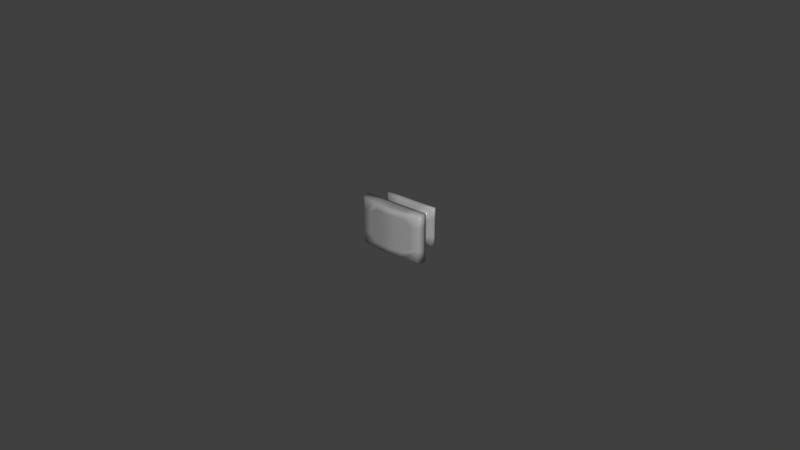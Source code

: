 # Source: 133.50.243.blend  (saved by Blender 2.78.0; exported with 4.5.12 LTS)
import bpy
from mathutils import Matrix  # noqa: F401  (used for matrix-valued properties, if any)

bpy.ops.wm.read_factory_settings(use_empty=True)
scene = bpy.context.scene
scene.name = 'Scene'

# ---- collections
col_collection_1 = bpy.data.collections.new('Collection 1'); scene.collection.children.link(col_collection_1)

# ---- materials (node trees are filled in below, after node groups)
mat_matte_chrome = bpy.data.materials.new('Matte Chrome')
mat_matte_chrome.alpha_threshold = 0.0
mat_matte_chrome.use_transparent_shadow = False
mat_matte_chrome.diffuse_color = (0.4575, 0.4575, 0.4575, 1.0)
mat_matte_chrome.roughness = 0.5
mat_matte_chrome.specular_intensity = 0.8
mat_matte_chrome.line_color = (0.0, 0.0, 0.0, 1.0)

# ---- material node trees
mat_matte_chrome.use_nodes = True; mat_matte_chrome.node_tree.nodes.clear()
_N = mat_matte_chrome.node_tree.nodes; _L = mat_matte_chrome.node_tree.links
n0 = _N.new('NodeFrame'); n0.name = 'Cycles'; n0.location = (-24, 485)
n0.label = 'Cycles'
n0.width = 762
n1 = _N.new('NodeFrame'); n1.name = 'Blender Internal'; n1.location = (2, 1137)
n1.label = 'Blender Internal'
n1.width = 560
n2 = _N.new('ShaderNodeOutputMaterial'); n2.name = 'Material Output'; n2.location = (612, -164)
n2.width = 120
n3 = _N.new('ShaderNodeMixShader'); n3.name = 'Mix Shader'; n3.location = (313, -196)
n3.width = 150
n4 = _N.new('ShaderNodeBsdfAnisotropic'); n4.name = 'Glossy BSDF'; n4.location = (30, -298)
n4.distribution = 'GGX'
n4.inputs[1].default_value = 0.1
n5 = _N.new('ShaderNodeBsdfDiffuse'); n5.name = 'Diffuse BSDF'; n5.location = (31, -162)
n5.inputs[0].default_value = (0.3931, 0.3931, 0.3931, 1.0)
n6 = _N.new('ShaderNodeLayerWeight'); n6.name = 'Layer Weight'; n6.location = (33, -30)
n6.width = 150
n7 = _N.new('NodeUndefined'); n7.name = 'Material'; n7.location = (30, -30)
n7.inputs[0].default_value = (0.4575, 0.4575, 0.4575, 1.0)
n7.inputs[1].default_value = (1.0, 1.0, 1.0, 1.0)
n7.inputs[2].default_value = 0.8
n7.inputs[3].default_value = (0.0, 0.0, 0.0)
n8 = _N.new('NodeUndefined'); n8.name = 'Output'; n8.location = (390, -52)
n2.parent = n0
n3.parent = n0
n4.parent = n0
n5.parent = n0
n6.parent = n0
n7.parent = n1
n8.parent = n1
_L.new(n5.outputs[0], n3.inputs[1])
_L.new(n3.outputs[0], n2.inputs[0])
_L.new(n4.outputs[0], n3.inputs[2])
_L.new(n6.outputs[1], n3.inputs[0])
_L.new(n7.outputs[0], n8.inputs[0])
_L.new(n7.outputs[1], n8.inputs[1])
n2.is_active_output = True

# ---- world
world_world = bpy.data.worlds.new('World'); scene.world = world_world
world_world.color = (0.05088, 0.05088, 0.05088)
world_world.use_sun_shadow = False
world_world.sun_shadow_jitter_overblur = 0.0
world_world.cycles.sampling_method = 'MANUAL'

# ---- meshes
me_cube = bpy.data.meshes.new('Cube')
me_cube.from_pydata([(0.5876, -0.00508, -0.5828), (0.4989, -0.1233, -0.4941), (-0.5465, -0.1233, -0.4941), (-0.6353, -0.00508, -0.5828), (0.5876, -0.00508, 0.6401), (0.4989, -0.1233, 0.5514), (-0.5465, -0.1233, 0.5514), (-0.6353, -0.00508, 0.6401), (0.5612, -0.0642, -0.5564), (-0.02381, -0.00508, -0.5828), (0.5876, -0.00508, 0.02862), (-0.02381, -0.1233, -0.4941), (0.4989, -0.1233, 0.02862), (-0.6089, -0.0642, -0.5564), (-0.5465, -0.1233, 0.02862), (-0.6353, -0.00508, 0.02862), (0.5612, -0.0642, 0.6137), (-0.02381, -0.00508, 0.6401), (-0.02381, -0.1233, 0.5514), (-0.6089, -0.0642, 0.6137), (-0.02381, -0.00508, 0.02862), (-0.6089, -0.0642, 0.02862), (0.343, -0.4436, -0.3382), (0.5612, -0.0642, 0.02862), (-0.02381, -0.0642, 0.6137), (-0.02381, -0.0642, -0.5564), (0.4212, -0.2613, -0.4164), (-0.4689, -0.2613, -0.4164), (0.4212, -0.2613, 0.4737), (-0.4689, -0.2613, 0.4737), (-0.02381, -0.2613, -0.4164), (0.4212, -0.2613, 0.02862), (-0.4689, -0.2613, 0.02862), (-0.02381, -0.2613, 0.4737), (0.7131, -0.5703, -0.7083), (-0.3906, -0.4436, -0.3382), (0.343, -0.4436, 0.3954), (-0.3906, -0.4436, 0.3954), (-0.02381, -0.4436, -0.3382), (0.343, -0.4436, 0.02862), (-0.3906, -0.4436, 0.02862), (-0.02381, -0.4436, 0.3954), (0.7131, -0.7136, -0.7083), (-0.7607, -0.5703, -0.7083), (0.7131, -0.5703, 0.7655), (-0.7607, -0.5703, 0.7655), (-0.02381, -0.5703, -0.7083), (0.7131, -0.5703, 0.02862), (-0.7607, -0.5703, 0.02862), (-0.02381, -0.5703, 0.7655), (-0.7607, -0.7136, -0.7083), (0.7131, -0.7136, 0.7655), (-0.7607, -0.7136, 0.7655), (-0.02381, -0.7136, -0.7083), (0.7131, -0.7136, 0.02862), (-0.7607, -0.7136, 0.02862), (-0.02381, -0.7136, 0.7655), (0.6584, -0.7976, -0.6536), (0.6584, -0.7976, -0.6536), (-0.706, -0.7976, -0.6536), (0.6584, -0.7976, 0.7108), (-0.706, -0.7976, 0.7108), (-0.02381, -0.8876, -0.6536), (0.6584, -0.7976, 0.02862), (-0.706, -0.7976, 0.02862), (-0.02381, -0.8876, 0.7108), (-0.02381, -0.8876, 0.02862), (-0.706, -0.7976, -0.6536), (0.6584, -0.7976, 0.7108), (-0.706, -0.7976, 0.7108), (0.5301, -0.09376, -0.5253), (-0.3295, -0.00508, -0.5828), (0.5876, -0.00508, 0.3343), (-0.2852, -0.1233, -0.4941), (0.4989, -0.1233, 0.29), (-0.6221, -0.03464, -0.5696), (-0.5465, -0.1233, 0.29), (-0.6353, -0.00508, 0.3343), (0.5301, -0.09376, 0.5825), (-0.3295, -0.00508, 0.6401), (-0.2852, -0.1233, 0.5514), (-0.6221, -0.03464, 0.6269), (0.5744, -0.03464, -0.5696), (0.2819, -0.00508, -0.5828), (0.5876, -0.00508, -0.2771), (0.2376, -0.1233, -0.4941), (0.4989, -0.1233, -0.2328), (-0.5777, -0.09376, -0.5253), (-0.5465, -0.1233, -0.2328), (-0.6353, -0.00508, -0.2771), (0.5744, -0.03464, 0.6269), (0.2819, -0.00508, 0.6401), (0.2376, -0.1233, 0.5514), (-0.5777, -0.09376, 0.5825), (-0.3295, -0.00508, 0.02862), (0.2819, -0.00508, 0.02862), (-0.02381, -0.00508, 0.3343), (-0.02381, -0.00508, -0.2771), (-0.6221, -0.03464, 0.02862), (-0.5777, -0.09376, 0.02862), (-0.6089, -0.0642, -0.2639), (-0.6089, -0.0642, 0.3211), (-0.02381, -0.1923, -0.4553), (0.4601, -0.1923, -0.4553), (-0.5077, -0.1923, 0.5125), (-0.5077, -0.1923, 0.02862), (0.5301, -0.09376, 0.02862), (0.5744, -0.03464, 0.02862), (0.5612, -0.0642, -0.2639), (0.5612, -0.0642, 0.3211), (-0.02381, -0.09376, 0.5825), (-0.02381, -0.03464, 0.6269), (0.2687, -0.0642, 0.6137), (-0.3163, -0.0642, 0.6137), (-0.3163, -0.0642, -0.5564), (0.2687, -0.0642, -0.5564), (-0.02381, -0.03464, -0.5696), (-0.02381, -0.09376, -0.5253), (-0.2463, -0.2613, -0.4164), (0.4212, -0.2613, 0.2511), (-0.4689, -0.2613, 0.2511), (-0.2463, -0.2613, 0.4737), (0.1987, -0.2613, -0.4164), (0.4212, -0.2613, -0.1939), (-0.4689, -0.2613, -0.1939), (0.1987, -0.2613, 0.4737), (-0.4298, -0.3524, 0.4346), (-0.4298, -0.3524, 0.02862), (-0.02381, -0.3524, -0.3773), (0.3821, -0.3524, -0.3773), (0.4601, -0.1923, 0.5125), (0.4601, -0.1923, 0.02862), (-0.02381, -0.1923, 0.5125), (-0.5077, -0.1923, -0.4553), (-0.2072, -0.4436, -0.3382), (0.343, -0.4436, 0.212), (-0.3906, -0.4436, 0.212), (-0.2072, -0.4436, 0.3954), (0.1596, -0.4436, -0.3382), (0.343, -0.4436, -0.1548), (-0.3906, -0.4436, -0.1548), (0.1596, -0.4436, 0.3954), (-0.02381, -0.5069, -0.5232), (0.5281, -0.5069, -0.5232), (-0.5757, -0.5069, 0.02862), (-0.5757, -0.5069, -0.5232), (-0.4298, -0.3524, -0.3773), (-0.02381, -0.3524, 0.4346), (0.3821, -0.3524, 0.4346), (0.3821, -0.3524, 0.02862), (-0.3923, -0.5703, -0.7083), (0.7131, -0.5703, 0.3971), (-0.7607, -0.5703, 0.3971), (-0.3923, -0.5703, 0.7655), (0.3446, -0.5703, -0.7083), (0.7131, -0.5703, -0.3398), (-0.7607, -0.5703, -0.3398), (0.3446, -0.5703, 0.7655), (-0.02381, -0.6419, 0.7655), (-0.7607, -0.6419, 0.7655), (0.7131, -0.6419, -0.7083), (0.7131, -0.6419, 0.02862), (-0.5757, -0.5069, 0.5805), (-0.02381, -0.5069, 0.5805), (0.5281, -0.5069, 0.5805), (0.5281, -0.5069, 0.02862), (-0.3923, -0.7136, -0.7083), (0.7131, -0.7136, 0.3971), (-0.7607, -0.7136, 0.3971), (-0.3923, -0.7136, 0.7655), (0.3446, -0.7136, -0.7083), (0.7131, -0.7136, -0.3398), (-0.7607, -0.7136, -0.3398), (0.3446, -0.7136, 0.7655), (0.6857, -0.7556, 0.7382), (-0.02381, -0.8055, 0.7382), (-0.7334, -0.7556, -0.6809), (-0.02381, -0.8055, -0.6809), (0.7131, -0.6419, 0.7655), (-0.7607, -0.6419, -0.7083), (-0.7607, -0.6419, 0.02862), (-0.02381, -0.6419, -0.7083), (-0.3649, -0.8475, -0.6536), (0.6584, -0.7976, 0.3697), (-0.706, -0.7976, 0.3697), (-0.3649, -0.8475, 0.7108), (0.3173, -0.8475, -0.6536), (0.6584, -0.7976, -0.3125), (-0.706, -0.7976, -0.3125), (0.3173, -0.8475, 0.7108), (-0.3649, -0.8475, 0.02862), (0.3173, -0.8475, 0.02862), (-0.02381, -0.8876, -0.3125), (-0.02381, -0.8876, 0.3697), (0.6857, -0.7556, 0.02862), (0.6857, -0.7556, -0.6809), (-0.7334, -0.7556, 0.7382), (-0.7334, -0.7556, 0.02862), (0.6584, -0.7976, -0.6536), (-0.706, -0.7976, -0.6536), (0.6584, -0.7976, 0.7108), (-0.706, -0.7976, 0.7108), (-0.7334, -0.7556, 0.3834), (0.331, -0.7806, -0.6809), (-0.7334, -0.7556, -0.3262), (0.6857, -0.7556, 0.3834), (0.3173, -0.8475, 0.3697), (0.3173, -0.8475, -0.3125), (-0.3649, -0.8475, -0.3125), (-0.3649, -0.8475, 0.3697), (0.3446, -0.6419, 0.7655), (-0.3923, -0.6419, -0.7083), (-0.7607, -0.6419, 0.3971), (0.3446, -0.6419, -0.7083), (-0.3786, -0.7806, -0.6809), (0.331, -0.7806, 0.7382), (0.6857, -0.7556, -0.3262), (-0.3786, -0.7806, 0.7382), (0.5281, -0.5069, 0.3045), (-0.2997, -0.5069, 0.5805), (0.5281, -0.5069, -0.2473), (0.2521, -0.5069, 0.5805), (0.7131, -0.6419, -0.3398), (-0.3923, -0.6419, 0.7655), (0.7131, -0.6419, 0.3971), (-0.7607, -0.6419, -0.3398), (-0.4298, -0.3524, -0.1744), (0.3821, -0.3524, 0.2316), (-0.2268, -0.3524, 0.4346), (0.3821, -0.3524, -0.1744), (-0.5757, -0.5069, -0.2473), (0.2521, -0.5069, -0.5232), (-0.5757, -0.5069, 0.3045), (-0.2997, -0.5069, -0.5232), (-0.2658, -0.1923, 0.5125), (-0.2658, -0.1923, -0.4553), (0.4601, -0.1923, -0.2133), (-0.5077, -0.1923, -0.2133), (0.1792, -0.3524, -0.3773), (-0.4298, -0.3524, 0.2316), (-0.2268, -0.3524, -0.3773), (0.1792, -0.3524, 0.4346), (0.2531, -0.09376, -0.5253), (0.2753, -0.03464, -0.5696), (-0.3229, -0.03464, -0.5696), (-0.3229, -0.03464, 0.6269), (0.2753, -0.03464, 0.6269), (0.2531, -0.09376, 0.5825), (0.5744, -0.03464, 0.3277), (0.5744, -0.03464, -0.2705), (0.5301, -0.09376, -0.2483), (-0.5077, -0.1923, 0.2706), (0.2181, -0.1923, -0.4553), (0.4601, -0.1923, 0.2706), (-0.5777, -0.09376, 0.3056), (-0.5777, -0.09376, -0.2483), (-0.6221, -0.03464, -0.2705), (0.2819, -0.00508, -0.2771), (0.2819, -0.00508, 0.3343), (-0.3295, -0.00508, 0.3343), (-0.3295, -0.00508, -0.2771), (-0.6221, -0.03464, 0.3277), (0.2181, -0.1923, 0.5125), (0.5301, -0.09376, 0.3056), (-0.3008, -0.09376, 0.5825), (-0.3008, -0.09376, -0.5253), (0.1467, -0.8725, -0.6536), (0.6584, -0.7976, -0.1419), (-0.706, -0.7976, -0.1419), (0.1467, -0.8725, 0.7108), (-0.5355, -0.8226, 0.02862), (0.1467, -0.8725, 0.02862), (-0.02381, -0.8876, -0.483), (-0.02381, -0.8876, 0.1992), (-0.1944, -0.8725, -0.6536), (0.6584, -0.7976, 0.1992), (-0.706, -0.7976, 0.1992), (-0.1944, -0.8725, 0.7108), (-0.1944, -0.8725, 0.02862), (0.4879, -0.8226, 0.02862), (-0.02381, -0.8876, -0.1419), (-0.02381, -0.8876, 0.5403), (0.1467, -0.8725, 0.3697), (0.4879, -0.8226, 0.3697), (0.3173, -0.8475, 0.1992), (0.3173, -0.8475, 0.5403), (0.1467, -0.8725, -0.3125), (0.4879, -0.8226, -0.3125), (0.3173, -0.8475, -0.483), (0.3173, -0.8475, -0.1419), (-0.5355, -0.8226, -0.3125), (-0.1944, -0.8725, -0.3125), (-0.3649, -0.8475, -0.483), (-0.3649, -0.8475, -0.1419), (-0.5355, -0.8226, 0.3697), (-0.1944, -0.8725, 0.3697), (-0.3649, -0.8475, 0.1992), (-0.3649, -0.8475, 0.5403), (-0.1944, -0.8725, 0.5403), (-0.1944, -0.8725, 0.1992), (-0.5355, -0.8226, 0.1992), (-0.1944, -0.8725, -0.1419), (-0.1944, -0.8725, -0.483), (0.4879, -0.8226, -0.1419), (0.1467, -0.8725, -0.483), (0.4879, -0.8226, 0.1992), (0.1467, -0.8725, 0.1992), (0.1467, -0.8725, 0.5403), (0.1467, -0.8725, -0.1419), (-0.5355, -0.8226, -0.1419)], [(198, 57), (199, 67), (200, 68), (201, 69), (58, 198), (59, 199), (60, 200), (61, 201)], [(265, 73, 2, 87), (264, 93, 6, 80), (263, 78, 5, 74), (262, 132, 33, 125), (261, 81, 7, 77), (260, 71, 3, 89), (259, 94, 15, 77), (258, 95, 20, 96), (257, 83, 9, 97), (256, 98, 15, 89), (255, 99, 21, 100), (254, 93, 19, 101), (253, 130, 28, 119), (252, 103, 26, 122), (251, 105, 32, 120), (250, 106, 12, 86), (249, 107, 23, 108), (248, 90, 16, 109), (247, 110, 18, 92), (246, 111, 24, 112), (245, 81, 19, 113), (244, 114, 13, 75), (243, 115, 25, 116), (242, 85, 11, 117), (241, 147, 41, 141), (240, 128, 38, 134), (239, 127, 40, 136), (238, 129, 22, 138), (237, 133, 27, 124), (236, 131, 31, 123), (235, 102, 30, 118), (234, 104, 29, 121), (233, 142, 46, 150), (232, 144, 48, 152), (231, 143, 34, 154), (230, 145, 43, 156), (229, 149, 39, 139), (228, 126, 37, 137), (227, 148, 36, 135), (226, 146, 35, 140), (225, 179, 50, 172), (224, 178, 51, 167), (223, 159, 52, 169), (222, 161, 54, 171), (221, 163, 49, 157), (220, 165, 47, 155), (219, 162, 45, 153), (218, 164, 44, 151), (217, 196, 61, 185), (216, 194, 63, 267, 187), (215, 175, 65, 269, 189), (214, 177, 62, 274, 182), (213, 160, 42, 170), (212, 180, 55, 168), (211, 181, 53, 166), (210, 158, 56, 173), (297, 185, 61, 184, 294), (309, 270, 64, 268), (308, 271, 66, 280), (307, 269, 65, 281), (205, 174, 60, 183), (204, 176, 59, 188), (203, 195, 58, 186), (202, 197, 64, 276, 184), (196, 202, 184, 61), (52, 168, 202, 196), (168, 55, 197, 202), (177, 203, 186, 266, 62), (53, 170, 203, 177), (170, 42, 195, 203), (197, 204, 188, 268, 64), (55, 172, 204, 197), (172, 50, 176, 204), (194, 205, 183, 275, 63), (54, 167, 205, 194), (167, 51, 174, 205), (306, 282, 193, 273), (305, 283, 206, 284), (283, 285, 206), (304, 286, 192, 272), (288, 287, 207), (303, 279, 191, 289), (292, 208, 290), (302, 291, 208, 292), (301, 278, 190, 293), (300, 294, 184, 276), (299, 295, 209, 296), (298, 277, 185, 297), (178, 210, 173, 51), (44, 157, 210, 178), (157, 49, 158, 210), (179, 211, 166, 50), (43, 150, 211, 179), (150, 46, 181, 211), (159, 212, 168, 52), (45, 152, 212, 159), (152, 48, 180, 212), (181, 213, 170, 53), (46, 154, 213, 181), (154, 34, 160, 213), (176, 214, 182, 59), (50, 166, 214, 176), (166, 53, 177, 214), (174, 215, 189, 60), (51, 173, 215, 174), (173, 56, 175, 215), (195, 216, 187, 58), (42, 171, 216, 195), (171, 54, 194, 216), (175, 217, 185, 277, 65), (56, 169, 217, 175), (169, 52, 196, 217), (165, 218, 151, 47), (39, 135, 218, 165), (135, 36, 164, 218), (163, 219, 153, 49), (41, 137, 219, 163), (137, 37, 162, 219), (143, 220, 155, 34), (22, 139, 220, 143), (139, 39, 165, 220), (164, 221, 157, 44), (36, 141, 221, 164), (141, 41, 163, 221), (160, 222, 171, 42), (34, 155, 222, 160), (155, 47, 161, 222), (158, 223, 169, 56), (49, 153, 223, 158), (153, 45, 159, 223), (161, 224, 167, 54), (47, 151, 224, 161), (151, 44, 178, 224), (180, 225, 172, 55), (48, 156, 225, 180), (156, 43, 179, 225), (127, 226, 140, 40), (32, 124, 226, 127), (124, 27, 146, 226), (149, 227, 135, 39), (31, 119, 227, 149), (119, 28, 148, 227), (147, 228, 137, 41), (33, 121, 228, 147), (121, 29, 126, 228), (129, 229, 139, 22), (26, 123, 229, 129), (123, 31, 149, 229), (144, 230, 156, 48), (40, 140, 230, 144), (140, 35, 145, 230), (142, 231, 154, 46), (38, 138, 231, 142), (138, 22, 143, 231), (162, 232, 152, 45), (37, 136, 232, 162), (136, 40, 144, 232), (145, 233, 150, 43), (35, 134, 233, 145), (134, 38, 142, 233), (132, 234, 121, 33), (18, 80, 234, 132), (80, 6, 104, 234), (133, 235, 118, 27), (2, 73, 235, 133), (73, 11, 102, 235), (103, 236, 123, 26), (1, 86, 236, 103), (86, 12, 131, 236), (105, 237, 124, 32), (14, 88, 237, 105), (88, 2, 133, 237), (128, 238, 138, 38), (30, 122, 238, 128), (122, 26, 129, 238), (126, 239, 136, 37), (29, 120, 239, 126), (120, 32, 127, 239), (146, 240, 134, 35), (27, 118, 240, 146), (118, 30, 128, 240), (148, 241, 141, 36), (28, 125, 241, 148), (125, 33, 147, 241), (115, 242, 117, 25), (8, 70, 242, 115), (70, 1, 85, 242), (83, 243, 116, 9), (0, 82, 243, 83), (82, 8, 115, 243), (71, 244, 75, 3), (9, 116, 244, 71), (116, 25, 114, 244), (111, 245, 113, 24), (17, 79, 245, 111), (79, 7, 81, 245), (90, 246, 112, 16), (4, 91, 246, 90), (91, 17, 111, 246), (78, 247, 92, 5), (16, 112, 247, 78), (112, 24, 110, 247), (107, 248, 109, 23), (10, 72, 248, 107), (72, 4, 90, 248), (82, 249, 108, 8), (0, 84, 249, 82), (84, 10, 107, 249), (70, 250, 86, 1), (8, 108, 250, 70), (108, 23, 106, 250), (104, 251, 120, 29), (6, 76, 251, 104), (76, 14, 105, 251), (102, 252, 122, 30), (11, 85, 252, 102), (85, 1, 103, 252), (131, 253, 119, 31), (12, 74, 253, 131), (74, 5, 130, 253), (99, 254, 101, 21), (14, 76, 254, 99), (76, 6, 93, 254), (87, 255, 100, 13), (2, 88, 255, 87), (88, 14, 99, 255), (75, 256, 89, 3), (13, 100, 256, 75), (100, 21, 98, 256), (95, 257, 97, 20), (10, 84, 257, 95), (84, 0, 83, 257), (91, 258, 96, 17), (4, 72, 258, 91), (72, 10, 95, 258), (79, 259, 77, 7), (17, 96, 259, 79), (96, 20, 94, 259), (94, 260, 89, 15), (20, 97, 260, 94), (97, 9, 71, 260), (98, 261, 77, 15), (21, 101, 261, 98), (101, 19, 81, 261), (130, 262, 125, 28), (5, 92, 262, 130), (92, 18, 132, 262), (106, 263, 74, 12), (23, 109, 263, 106), (109, 16, 78, 263), (110, 264, 80, 18), (24, 113, 264, 110), (113, 19, 93, 264), (114, 265, 87, 13), (25, 117, 265, 114), (117, 11, 73, 265), (295, 298, 297, 209), (193, 281, 298, 295), (281, 65, 277, 298), (278, 299, 296, 190), (66, 273, 299, 278), (273, 193, 295, 299), (270, 300, 276, 64), (190, 296, 300, 270), (296, 209, 294, 300), (291, 301, 293, 208), (192, 280, 301, 291), (280, 66, 278, 301), (274, 302, 292, 182), (62, 272, 302, 274), (272, 192, 291, 302), (182, 292, 290, 188, 59), (287, 303, 289, 207), (187, 267, 303, 287), (267, 63, 279, 303), (58, 187, 287, 288, 186), (266, 304, 272, 62), (186, 288, 304, 266), (288, 207, 286, 304), (183, 60, 189, 285, 283), (279, 305, 284, 191), (63, 275, 305, 279), (275, 183, 283, 305), (271, 306, 273, 66), (191, 284, 306, 271), (284, 206, 282, 306), (282, 307, 281, 193), (206, 285, 307, 282), (285, 189, 269, 307), (286, 308, 280, 192), (207, 289, 308, 286), (289, 191, 271, 308), (290, 309, 268, 188), (208, 293, 309, 290), (293, 190, 270, 309), (209, 297, 294)])
me_cube.polygons.foreach_set('use_smooth', [True] * 296)
_uv = me_cube.uv_layers.new(name='UVMap')
_uv.uv.foreach_set('vector', [0.6174, 0.3973, 0.6074, 0.4013, 0.6074, 0.3346, 0.6174, 0.3267, 0.4121, 0.3973, 0.4121, 0.3267, 0.4222, 0.3346, 0.4222, 0.4013, 0.8072, 0.2267, 0.8072, 0.2973, 0.7973, 0.2894, 0.7973, 0.2227, 0.4426, 0.5297, 0.4426, 0.468, 0.463, 0.468, 0.463, 0.5248, 0.7652, 0.3917, 0.7652, 0.3154, 0.7736, 0.312, 0.7736, 0.39, 0.6249, 0.234, 0.7048, 0.234, 0.7048, 0.312, 0.6249, 0.312, 0.4651, 0.234, 0.545, 0.234, 0.545, 0.312, 0.4651, 0.312, 0.4651, 0.078, 0.545, 0.078, 0.545, 0.156, 0.4651, 0.156, 0.6249, 0.078, 0.7048, 0.078, 0.7048, 0.156, 0.6249, 0.156, 0.7652, 0.5443, 0.7652, 0.468, 0.7736, 0.468, 0.7736, 0.546, 0.7468, 0.5387, 0.7468, 0.468, 0.7568, 0.468, 0.7568, 0.5426, 0.7468, 0.3973, 0.7468, 0.3267, 0.7568, 0.3187, 0.7568, 0.3934, 0.7769, 0.2177, 0.7769, 0.2795, 0.7565, 0.2695, 0.7565, 0.2128, 0.587, 0.5297, 0.587, 0.5914, 0.5665, 0.5815, 0.5665, 0.5248, 0.7164, 0.4063, 0.7164, 0.468, 0.6961, 0.468, 0.6961, 0.4112, 0.8072, 0.08534, 0.8072, 0.156, 0.7973, 0.156, 0.7973, 0.08932, 0.8256, 0.07968, 0.8256, 0.156, 0.8172, 0.156, 0.8172, 0.08137, 0.8256, 0.2323, 0.8256, 0.3086, 0.8172, 0.3053, 0.8172, 0.2306, 0.4121, 0.5387, 0.4121, 0.468, 0.4222, 0.468, 0.4222, 0.5347, 0.3936, 0.5443, 0.3936, 0.468, 0.4021, 0.468, 0.4021, 0.5426, 0.3936, 0.3917, 0.3936, 0.3154, 0.4021, 0.3187, 0.4021, 0.3934, 0.6359, 0.3917, 0.6275, 0.3934, 0.6275, 0.3187, 0.6359, 0.3154, 0.6359, 0.5443, 0.6275, 0.5426, 0.6275, 0.468, 0.6359, 0.468, 0.6174, 0.5387, 0.6074, 0.5347, 0.6074, 0.468, 0.6174, 0.468, 0.4889, 0.5198, 0.4889, 0.468, 0.5148, 0.468, 0.5148, 0.5148, 0.5407, 0.4162, 0.5407, 0.468, 0.5148, 0.468, 0.5148, 0.4212, 0.6702, 0.4162, 0.6702, 0.468, 0.6444, 0.468, 0.6444, 0.4212, 0.5407, 0.5198, 0.5407, 0.5716, 0.5148, 0.5616, 0.5148, 0.5148, 0.7164, 0.5297, 0.7164, 0.5914, 0.6961, 0.5815, 0.6961, 0.5248, 0.7769, 0.09427, 0.7769, 0.156, 0.7565, 0.156, 0.7565, 0.09923, 0.587, 0.4063, 0.587, 0.468, 0.5665, 0.468, 0.5665, 0.4112, 0.4426, 0.4063, 0.4426, 0.3445, 0.463, 0.3544, 0.463, 0.4112, 0.3368, 0.2584, 0.3368, 0.188, 0.3852, 0.188, 0.3852, 0.282, 0.1205, 0.3288, 0.1926, 0.3288, 0.1926, 0.376, 0.0963, 0.376, 0.3368, 0.1176, 0.3368, 0.04721, 0.3852, 0.0, 0.3852, 0.094, 0.2647, 0.3288, 0.3368, 0.3288, 0.3852, 0.376, 0.2889, 0.376, 0.7307, 0.1042, 0.7307, 0.156, 0.7048, 0.156, 0.7048, 0.1092, 0.4889, 0.4162, 0.4889, 0.3644, 0.5148, 0.3744, 0.5148, 0.4212, 0.7307, 0.2078, 0.7307, 0.2596, 0.7048, 0.2496, 0.7048, 0.2028, 0.6702, 0.5198, 0.6702, 0.5716, 0.6444, 0.5616, 0.6444, 0.5148, 0.4029, 0.718, 0.4029, 0.624, 0.4206, 0.624, 0.4206, 0.718, 0.9823, 0.594, 0.9823, 0.688, 0.9646, 0.688, 0.9646, 0.594, 0.9216, 0.594, 0.9216, 0.688, 0.904, 0.688, 0.904, 0.594, 0.9823, 0.406, 0.9823, 0.5, 0.9646, 0.5, 0.9646, 0.406, 0.04836, 0.1176, 0.04836, 0.188, 1.558e-08, 0.188, 0.0, 0.094, 0.2647, 0.04721, 0.1926, 0.04721, 0.1926, 7.603e-08, 0.2889, 3.041e-08, 0.04836, 0.2584, 0.04836, 0.3288, 6.231e-08, 0.376, 1.558e-08, 0.282, 0.1205, 0.04721, 0.04836, 0.04721, 0.0, 1.521e-07, 0.0963, 9.124e-08, 0.8851, 0.5905, 0.8913, 0.681, 0.8785, 0.6741, 0.8662, 0.587, 0.9519, 0.4095, 0.9519, 0.5, 0.9392, 0.5, 0.9392, 0.4565, 0.9392, 0.413, 0.8851, 0.4095, 0.879, 0.5, 0.8564, 0.5, 0.8601, 0.4565, 0.8662, 0.413, 0.8023, 0.4095, 0.7962, 0.5, 0.7736, 0.5, 0.7773, 0.4565, 0.7834, 0.413, 0.8388, 0.594, 0.8388, 0.688, 0.8212, 0.688, 0.8212, 0.594, 0.4029, 0.906, 0.4029, 0.812, 0.4206, 0.812, 0.4206, 0.906, 0.8388, 0.406, 0.8388, 0.5, 0.8212, 0.5, 0.8212, 0.406, 0.9216, 0.406, 0.9216, 0.5, 0.904, 0.5, 0.904, 0.406, 0.04458, 0.463, 3.116e-08, 0.463, 0.0, 0.376, 0.08915, 0.376, 0.08915, 0.4195, 0.2229, 0.4195, 0.1783, 0.4195, 0.1783, 0.376, 0.2229, 0.376, 0.2229, 0.5936, 0.1783, 0.5936, 0.1783, 0.5501, 0.2229, 0.5501, 0.04458, 0.5936, 3.116e-08, 0.5936, 1.558e-08, 0.5501, 0.04458, 0.5501, 0.9519, 0.5905, 0.9519, 0.681, 0.9392, 0.6741, 0.9392, 0.587, 0.4333, 0.7215, 0.4333, 0.631, 0.446, 0.6379, 0.446, 0.725, 0.8023, 0.5905, 0.8085, 0.681, 0.7957, 0.6741, 0.7834, 0.587, 0.4333, 0.9025, 0.4333, 0.812, 0.446, 0.812, 0.446, 0.8555, 0.446, 0.899, 0.4333, 0.993, 0.4333, 0.9025, 0.446, 0.899, 0.446, 0.986, 0.4206, 1.0, 0.4206, 0.906, 0.4333, 0.9025, 0.4333, 0.993, 0.4206, 0.906, 0.4206, 0.812, 0.4333, 0.812, 0.4333, 0.9025, 0.7962, 0.5, 0.8023, 0.5905, 0.7834, 0.587, 0.7773, 0.5435, 0.7736, 0.5, 0.8212, 0.5, 0.8212, 0.594, 0.8023, 0.5905, 0.7962, 0.5, 0.8212, 0.594, 0.8212, 0.688, 0.8085, 0.681, 0.8023, 0.5905, 0.4333, 0.812, 0.4333, 0.7215, 0.446, 0.725, 0.446, 0.7685, 0.446, 0.812, 0.4206, 0.812, 0.4206, 0.718, 0.4333, 0.7215, 0.4333, 0.812, 0.4206, 0.718, 0.4206, 0.624, 0.4333, 0.631, 0.4333, 0.7215, 0.9519, 0.5, 0.9519, 0.5905, 0.9392, 0.587, 0.9392, 0.5435, 0.9392, 0.5, 0.9646, 0.5, 0.9646, 0.594, 0.9519, 0.5905, 0.9519, 0.5, 0.9646, 0.594, 0.9646, 0.688, 0.9519, 0.681, 0.9519, 0.5905, 0.1337, 0.5936, 0.08915, 0.5936, 0.08915, 0.5501, 0.1337, 0.5501, 0.1337, 0.6806, 0.08915, 0.6806, 0.08915, 0.6371, 0.1337, 0.6371, 0.08915, 0.6806, 0.04458, 0.6371, 0.08915, 0.6371, 0.312, 0.5936, 0.2675, 0.5936, 0.2675, 0.5501, 0.312, 0.5501, 0.312, 0.6371, 0.2675, 0.6806, 0.2675, 0.6371, 0.2229, 0.6806, 0.1783, 0.6806, 0.1783, 0.6371, 0.2229, 0.6371, 0.312, 0.463, 0.2675, 0.463, 0.2675, 0.4195, 0.312, 0.5065, 0.2675, 0.5065, 0.2675, 0.463, 0.312, 0.463, 0.2229, 0.5065, 0.1783, 0.5065, 0.1783, 0.463, 0.2229, 0.463, 0.1337, 0.4195, 0.08915, 0.4195, 0.08915, 0.376, 0.1337, 0.376, 0.1337, 0.5065, 0.08915, 0.5065, 0.08915, 0.463, 0.1337, 0.463, 0.04458, 0.5065, 3.116e-08, 0.5065, 3.116e-08, 0.463, 0.04458, 0.463, 0.9216, 0.312, 0.9216, 0.406, 0.904, 0.406, 0.904, 0.312, 0.9392, 0.312, 0.9392, 0.406, 0.9216, 0.406, 0.9216, 0.312, 0.9392, 0.406, 0.9392, 0.5, 0.9216, 0.5, 0.9216, 0.406, 0.8388, 0.312, 0.8388, 0.406, 0.8212, 0.406, 0.8212, 0.312, 0.8564, 0.312, 0.8564, 0.406, 0.8388, 0.406, 0.8388, 0.312, 0.8564, 0.406, 0.8564, 0.5, 0.8388, 0.5, 0.8388, 0.406, 0.4029, 1.0, 0.4029, 0.906, 0.4206, 0.906, 0.4206, 1.0, 0.3852, 1.0, 0.3852, 0.906, 0.4029, 0.906, 0.4029, 1.0, 0.3852, 0.906, 0.3852, 0.812, 0.4029, 0.812, 0.4029, 0.906, 0.8388, 0.5, 0.8388, 0.594, 0.8212, 0.594, 0.8212, 0.5, 0.8564, 0.5, 0.8564, 0.594, 0.8388, 0.594, 0.8388, 0.5, 0.8564, 0.594, 0.8564, 0.688, 0.8388, 0.688, 0.8388, 0.594, 0.8085, 0.319, 0.8023, 0.4095, 0.7834, 0.413, 0.7957, 0.3259, 0.8212, 0.312, 0.8212, 0.406, 0.8023, 0.4095, 0.8085, 0.319, 0.8212, 0.406, 0.8212, 0.5, 0.7962, 0.5, 0.8023, 0.4095, 0.8913, 0.319, 0.8851, 0.4095, 0.8662, 0.413, 0.8785, 0.3259, 0.904, 0.312, 0.904, 0.406, 0.8851, 0.4095, 0.8913, 0.319, 0.904, 0.406, 0.904, 0.5, 0.879, 0.5, 0.8851, 0.4095, 0.9519, 0.319, 0.9519, 0.4095, 0.9392, 0.413, 0.9392, 0.3259, 0.9646, 0.312, 0.9646, 0.406, 0.9519, 0.4095, 0.9519, 0.319, 0.9646, 0.406, 0.9646, 0.5, 0.9519, 0.5, 0.9519, 0.4095, 0.879, 0.5, 0.8851, 0.5905, 0.8662, 0.587, 0.8601, 0.5435, 0.8564, 0.5, 0.904, 0.5, 0.904, 0.594, 0.8851, 0.5905, 0.879, 0.5, 0.904, 0.594, 0.904, 0.688, 0.8913, 0.681, 0.8851, 0.5905, 0.1926, 0.04721, 0.1205, 0.04721, 0.0963, 9.124e-08, 0.1926, 7.603e-08, 0.1926, 0.09442, 0.1447, 0.09442, 0.1205, 0.04721, 0.1926, 0.04721, 0.1447, 0.09442, 0.09672, 0.09442, 0.04836, 0.04721, 0.1205, 0.04721, 0.04836, 0.188, 0.04836, 0.2584, 1.558e-08, 0.282, 1.558e-08, 0.188, 0.09672, 0.188, 0.09672, 0.2348, 0.04836, 0.2584, 0.04836, 0.188, 0.09672, 0.2348, 0.09672, 0.2816, 0.04836, 0.3288, 0.04836, 0.2584, 0.3368, 0.04721, 0.2647, 0.04721, 0.2889, 3.041e-08, 0.3852, 0.0, 0.2885, 0.09442, 0.2405, 0.09442, 0.2647, 0.04721, 0.3368, 0.04721, 0.2405, 0.09442, 0.1926, 0.09442, 0.1926, 0.04721, 0.2647, 0.04721, 0.04836, 0.04721, 0.04836, 0.1176, 0.0, 0.094, 0.0, 1.521e-07, 0.09672, 0.09442, 0.09672, 0.1412, 0.04836, 0.1176, 0.04836, 0.04721, 0.09672, 0.1412, 0.09672, 0.188, 0.04836, 0.188, 0.04836, 0.1176, 0.9823, 0.312, 0.9823, 0.406, 0.9646, 0.406, 0.9646, 0.312, 1.0, 0.312, 1.0, 0.406, 0.9823, 0.406, 0.9823, 0.312, 1.0, 0.406, 1.0, 0.5, 0.9823, 0.5, 0.9823, 0.406, 0.9216, 0.5, 0.9216, 0.594, 0.904, 0.594, 0.904, 0.5, 0.9392, 0.5, 0.9392, 0.594, 0.9216, 0.594, 0.9216, 0.5, 0.9392, 0.594, 0.9392, 0.688, 0.9216, 0.688, 0.9216, 0.594, 0.9823, 0.5, 0.9823, 0.594, 0.9646, 0.594, 0.9646, 0.5, 1.0, 0.5, 1.0, 0.594, 0.9823, 0.594, 0.9823, 0.5, 1.0, 0.594, 1.0, 0.688, 0.9823, 0.688, 0.9823, 0.594, 0.4029, 0.812, 0.4029, 0.718, 0.4206, 0.718, 0.4206, 0.812, 0.3852, 0.812, 0.3852, 0.718, 0.4029, 0.718, 0.4029, 0.812, 0.3852, 0.718, 0.3852, 0.624, 0.4029, 0.624, 0.4029, 0.718, 0.6702, 0.468, 0.6702, 0.5198, 0.6444, 0.5148, 0.6444, 0.468, 0.6961, 0.468, 0.6961, 0.5248, 0.6702, 0.5198, 0.6702, 0.468, 0.6961, 0.5248, 0.6961, 0.5815, 0.6702, 0.5716, 0.6702, 0.5198, 0.7307, 0.156, 0.7307, 0.2078, 0.7048, 0.2028, 0.7048, 0.156, 0.7565, 0.156, 0.7565, 0.2128, 0.7307, 0.2078, 0.7307, 0.156, 0.7565, 0.2128, 0.7565, 0.2695, 0.7307, 0.2596, 0.7307, 0.2078, 0.4889, 0.468, 0.4889, 0.4162, 0.5148, 0.4212, 0.5148, 0.468, 0.463, 0.468, 0.463, 0.4112, 0.4889, 0.4162, 0.4889, 0.468, 0.463, 0.4112, 0.463, 0.3544, 0.4889, 0.3644, 0.4889, 0.4162, 0.7307, 0.05243, 0.7307, 0.1042, 0.7048, 0.1092, 0.7048, 0.06241, 0.7565, 0.04245, 0.7565, 0.09923, 0.7307, 0.1042, 0.7307, 0.05243, 0.7565, 0.09923, 0.7565, 0.156, 0.7307, 0.156, 0.7307, 0.1042, 0.1926, 0.3288, 0.2647, 0.3288, 0.2889, 0.376, 0.1926, 0.376, 0.1926, 0.2816, 0.2405, 0.2816, 0.2647, 0.3288, 0.1926, 0.3288, 0.2405, 0.2816, 0.2885, 0.2816, 0.3368, 0.3288, 0.2647, 0.3288, 0.3368, 0.188, 0.3368, 0.1176, 0.3852, 0.094, 0.3852, 0.188, 0.2885, 0.188, 0.2885, 0.1412, 0.3368, 0.1176, 0.3368, 0.188, 0.2885, 0.1412, 0.2885, 0.09442, 0.3368, 0.04721, 0.3368, 0.1176, 0.04836, 0.3288, 0.1205, 0.3288, 0.0963, 0.376, 6.231e-08, 0.376, 0.09672, 0.2816, 0.1447, 0.2816, 0.1205, 0.3288, 0.04836, 0.3288, 0.1447, 0.2816, 0.1926, 0.2816, 0.1926, 0.3288, 0.1205, 0.3288, 0.3368, 0.3288, 0.3368, 0.2584, 0.3852, 0.282, 0.3852, 0.376, 0.2885, 0.2816, 0.2885, 0.2348, 0.3368, 0.2584, 0.3368, 0.3288, 0.2885, 0.2348, 0.2885, 0.188, 0.3368, 0.188, 0.3368, 0.2584, 0.4426, 0.468, 0.4426, 0.4063, 0.463, 0.4112, 0.463, 0.468, 0.4222, 0.468, 0.4222, 0.4013, 0.4426, 0.4063, 0.4426, 0.468, 0.4222, 0.4013, 0.4222, 0.3346, 0.4426, 0.3445, 0.4426, 0.4063, 0.587, 0.3445, 0.587, 0.4063, 0.5665, 0.4112, 0.5665, 0.3544, 0.6074, 0.3346, 0.6074, 0.4013, 0.587, 0.4063, 0.587, 0.3445, 0.6074, 0.4013, 0.6074, 0.468, 0.587, 0.468, 0.587, 0.4063, 0.7769, 0.03254, 0.7769, 0.09427, 0.7565, 0.09923, 0.7565, 0.04245, 0.7973, 0.02263, 0.7973, 0.08932, 0.7769, 0.09427, 0.7769, 0.03254, 0.7973, 0.08932, 0.7973, 0.156, 0.7769, 0.156, 0.7769, 0.09427, 0.7164, 0.468, 0.7164, 0.5297, 0.6961, 0.5248, 0.6961, 0.468, 0.7368, 0.468, 0.7368, 0.5347, 0.7164, 0.5297, 0.7164, 0.468, 0.7368, 0.5347, 0.7368, 0.6014, 0.7164, 0.5914, 0.7164, 0.5297, 0.5407, 0.468, 0.5407, 0.5198, 0.5148, 0.5148, 0.5148, 0.468, 0.5665, 0.468, 0.5665, 0.5248, 0.5407, 0.5198, 0.5407, 0.468, 0.5665, 0.5248, 0.5665, 0.5815, 0.5407, 0.5716, 0.5407, 0.5198, 0.6702, 0.3644, 0.6702, 0.4162, 0.6444, 0.4212, 0.6444, 0.3744, 0.6961, 0.3544, 0.6961, 0.4112, 0.6702, 0.4162, 0.6702, 0.3644, 0.6961, 0.4112, 0.6961, 0.468, 0.6702, 0.468, 0.6702, 0.4162, 0.5407, 0.3644, 0.5407, 0.4162, 0.5148, 0.4212, 0.5148, 0.3744, 0.5665, 0.3544, 0.5665, 0.4112, 0.5407, 0.4162, 0.5407, 0.3644, 0.5665, 0.4112, 0.5665, 0.468, 0.5407, 0.468, 0.5407, 0.4162, 0.4889, 0.5716, 0.4889, 0.5198, 0.5148, 0.5148, 0.5148, 0.5616, 0.463, 0.5815, 0.463, 0.5248, 0.4889, 0.5198, 0.4889, 0.5716, 0.463, 0.5248, 0.463, 0.468, 0.4889, 0.468, 0.4889, 0.5198, 0.6275, 0.5426, 0.6174, 0.5387, 0.6174, 0.468, 0.6275, 0.468, 0.6275, 0.6173, 0.6174, 0.6093, 0.6174, 0.5387, 0.6275, 0.5426, 0.6174, 0.6093, 0.6074, 0.6014, 0.6074, 0.5347, 0.6174, 0.5387, 0.6444, 0.546, 0.6359, 0.5443, 0.6359, 0.468, 0.6444, 0.468, 0.6444, 0.624, 0.6359, 0.6206, 0.6359, 0.5443, 0.6444, 0.546, 0.6359, 0.6206, 0.6275, 0.6173, 0.6275, 0.5426, 0.6359, 0.5443, 0.6444, 0.39, 0.6359, 0.3917, 0.6359, 0.3154, 0.6444, 0.312, 0.6444, 0.468, 0.6359, 0.468, 0.6359, 0.3917, 0.6444, 0.39, 0.6359, 0.468, 0.6275, 0.468, 0.6275, 0.3934, 0.6359, 0.3917, 0.3936, 0.468, 0.3936, 0.3917, 0.4021, 0.3934, 0.4021, 0.468, 0.3852, 0.468, 0.3852, 0.39, 0.3936, 0.3917, 0.3936, 0.468, 0.3852, 0.39, 0.3852, 0.312, 0.3936, 0.3154, 0.3936, 0.3917, 0.3936, 0.6206, 0.3936, 0.5443, 0.4021, 0.5426, 0.4021, 0.6173, 0.3852, 0.624, 0.3852, 0.546, 0.3936, 0.5443, 0.3936, 0.6206, 0.3852, 0.546, 0.3852, 0.468, 0.3936, 0.468, 0.3936, 0.5443, 0.4121, 0.6093, 0.4121, 0.5387, 0.4222, 0.5347, 0.4222, 0.6014, 0.4021, 0.6173, 0.4021, 0.5426, 0.4121, 0.5387, 0.4121, 0.6093, 0.4021, 0.5426, 0.4021, 0.468, 0.4121, 0.468, 0.4121, 0.5387, 0.8256, 0.156, 0.8256, 0.2323, 0.8172, 0.2306, 0.8172, 0.156, 0.8341, 0.156, 0.8341, 0.234, 0.8256, 0.2323, 0.8256, 0.156, 0.8341, 0.234, 0.8341, 0.312, 0.8256, 0.3086, 0.8256, 0.2323, 0.8256, 0.003367, 0.8256, 0.07968, 0.8172, 0.08137, 0.8172, 0.006735, 0.8341, 0.0, 0.8341, 0.078, 0.8256, 0.07968, 0.8256, 0.003367, 0.8341, 0.078, 0.8341, 0.156, 0.8256, 0.156, 0.8256, 0.07968, 0.8072, 0.01468, 0.8072, 0.08534, 0.7973, 0.08932, 0.7973, 0.02263, 0.8172, 0.006735, 0.8172, 0.08137, 0.8072, 0.08534, 0.8072, 0.01468, 0.8172, 0.08137, 0.8172, 0.156, 0.8072, 0.156, 0.8072, 0.08534, 0.7164, 0.3445, 0.7164, 0.4063, 0.6961, 0.4112, 0.6961, 0.3544, 0.7368, 0.3346, 0.7368, 0.4013, 0.7164, 0.4063, 0.7164, 0.3445, 0.7368, 0.4013, 0.7368, 0.468, 0.7164, 0.468, 0.7164, 0.4063, 0.587, 0.468, 0.587, 0.5297, 0.5665, 0.5248, 0.5665, 0.468, 0.6074, 0.468, 0.6074, 0.5347, 0.587, 0.5297, 0.587, 0.468, 0.6074, 0.5347, 0.6074, 0.6014, 0.587, 0.5914, 0.587, 0.5297, 0.7769, 0.156, 0.7769, 0.2177, 0.7565, 0.2128, 0.7565, 0.156, 0.7973, 0.156, 0.7973, 0.2227, 0.7769, 0.2177, 0.7769, 0.156, 0.7973, 0.2227, 0.7973, 0.2894, 0.7769, 0.2795, 0.7769, 0.2177, 0.7468, 0.468, 0.7468, 0.3973, 0.7568, 0.3934, 0.7568, 0.468, 0.7368, 0.468, 0.7368, 0.4013, 0.7468, 0.3973, 0.7468, 0.468, 0.7368, 0.4013, 0.7368, 0.3346, 0.7468, 0.3267, 0.7468, 0.3973, 0.7468, 0.6093, 0.7468, 0.5387, 0.7568, 0.5426, 0.7568, 0.6173, 0.7368, 0.6014, 0.7368, 0.5347, 0.7468, 0.5387, 0.7468, 0.6093, 0.7368, 0.5347, 0.7368, 0.468, 0.7468, 0.468, 0.7468, 0.5387, 0.7652, 0.6206, 0.7652, 0.5443, 0.7736, 0.546, 0.7736, 0.624, 0.7568, 0.6173, 0.7568, 0.5426, 0.7652, 0.5443, 0.7652, 0.6206, 0.7568, 0.5426, 0.7568, 0.468, 0.7652, 0.468, 0.7652, 0.5443, 0.545, 0.078, 0.6249, 0.078, 0.6249, 0.156, 0.545, 0.156, 0.545, 3.041e-08, 0.6249, 4.562e-08, 0.6249, 0.078, 0.545, 0.078, 0.6249, 4.562e-08, 0.7048, 4.562e-08, 0.7048, 0.078, 0.6249, 0.078, 0.3852, 0.078, 0.4651, 0.078, 0.4651, 0.156, 0.3852, 0.156, 0.3852, 1.521e-08, 0.4651, 0.0, 0.4651, 0.078, 0.3852, 0.078, 0.4651, 0.0, 0.545, 3.041e-08, 0.545, 0.078, 0.4651, 0.078, 0.3852, 0.234, 0.4651, 0.234, 0.4651, 0.312, 0.3852, 0.312, 0.3852, 0.156, 0.4651, 0.156, 0.4651, 0.234, 0.3852, 0.234, 0.4651, 0.156, 0.545, 0.156, 0.545, 0.234, 0.4651, 0.234, 0.545, 0.234, 0.6249, 0.234, 0.6249, 0.312, 0.545, 0.312, 0.545, 0.156, 0.6249, 0.156, 0.6249, 0.234, 0.545, 0.234, 0.6249, 0.156, 0.7048, 0.156, 0.7048, 0.234, 0.6249, 0.234, 0.7652, 0.468, 0.7652, 0.3917, 0.7736, 0.39, 0.7736, 0.468, 0.7568, 0.468, 0.7568, 0.3934, 0.7652, 0.3917, 0.7652, 0.468, 0.7568, 0.3934, 0.7568, 0.3187, 0.7652, 0.3154, 0.7652, 0.3917, 0.4426, 0.5914, 0.4426, 0.5297, 0.463, 0.5248, 0.463, 0.5815, 0.4222, 0.6014, 0.4222, 0.5347, 0.4426, 0.5297, 0.4426, 0.5914, 0.4222, 0.5347, 0.4222, 0.468, 0.4426, 0.468, 0.4426, 0.5297, 0.8072, 0.156, 0.8072, 0.2267, 0.7973, 0.2227, 0.7973, 0.156, 0.8172, 0.156, 0.8172, 0.2306, 0.8072, 0.2267, 0.8072, 0.156, 0.8172, 0.2306, 0.8172, 0.3053, 0.8072, 0.2973, 0.8072, 0.2267, 0.4121, 0.468, 0.4121, 0.3973, 0.4222, 0.4013, 0.4222, 0.468, 0.4021, 0.468, 0.4021, 0.3934, 0.4121, 0.3973, 0.4121, 0.468, 0.4021, 0.3934, 0.4021, 0.3187, 0.4121, 0.3267, 0.4121, 0.3973, 0.6275, 0.3934, 0.6174, 0.3973, 0.6174, 0.3267, 0.6275, 0.3187, 0.6275, 0.468, 0.6174, 0.468, 0.6174, 0.3973, 0.6275, 0.3934, 0.6174, 0.468, 0.6074, 0.468, 0.6074, 0.4013, 0.6174, 0.3973, 0.08915, 0.5065, 0.04458, 0.5065, 0.04458, 0.463, 0.08915, 0.463, 0.08915, 0.5501, 0.04458, 0.5501, 0.04458, 0.5065, 0.08915, 0.5065, 0.04458, 0.5501, 1.558e-08, 0.5501, 3.116e-08, 0.5065, 0.04458, 0.5065, 0.1783, 0.5065, 0.1337, 0.5065, 0.1337, 0.463, 0.1783, 0.463, 0.1783, 0.5501, 0.1337, 0.5501, 0.1337, 0.5065, 0.1783, 0.5065, 0.1337, 0.5501, 0.08915, 0.5501, 0.08915, 0.5065, 0.1337, 0.5065, 0.1783, 0.4195, 0.1337, 0.4195, 0.1337, 0.376, 0.1783, 0.376, 0.1783, 0.463, 0.1337, 0.463, 0.1337, 0.4195, 0.1783, 0.4195, 0.1337, 0.463, 0.08915, 0.463, 0.08915, 0.4195, 0.1337, 0.4195, 0.2675, 0.5065, 0.2229, 0.5065, 0.2229, 0.463, 0.2675, 0.463, 0.2675, 0.5501, 0.2229, 0.5501, 0.2229, 0.5065, 0.2675, 0.5065, 0.2229, 0.5501, 0.1783, 0.5501, 0.1783, 0.5065, 0.2229, 0.5065, 0.3566, 0.5065, 0.312, 0.5065, 0.312, 0.463, 0.3566, 0.463, 0.3566, 0.5501, 0.312, 0.5501, 0.312, 0.5065, 0.3566, 0.5065, 0.312, 0.5501, 0.2675, 0.5501, 0.2675, 0.5065, 0.312, 0.5065, 0.3566, 0.463, 0.312, 0.463, 0.2675, 0.4195, 0.2675, 0.376, 0.3566, 0.376, 0.2675, 0.6806, 0.2229, 0.6806, 0.2229, 0.6371, 0.2675, 0.6371, 0.2675, 0.7241, 0.2229, 0.7241, 0.2229, 0.6806, 0.2675, 0.6806, 0.2229, 0.7241, 0.1783, 0.7241, 0.1783, 0.6806, 0.2229, 0.6806, 0.3566, 0.7241, 0.2675, 0.7241, 0.2675, 0.6806, 0.312, 0.6371, 0.3566, 0.6371, 0.3566, 0.5936, 0.312, 0.5936, 0.312, 0.5501, 0.3566, 0.5501, 0.3566, 0.6371, 0.312, 0.6371, 0.312, 0.5936, 0.3566, 0.5936, 0.312, 0.6371, 0.2675, 0.6371, 0.2675, 0.5936, 0.312, 0.5936, 0.08915, 0.7241, 6.231e-08, 0.7241, 3.116e-08, 0.6371, 0.04458, 0.6371, 0.08915, 0.6806, 0.1783, 0.6806, 0.1337, 0.6806, 0.1337, 0.6371, 0.1783, 0.6371, 0.1783, 0.7241, 0.1337, 0.7241, 0.1337, 0.6806, 0.1783, 0.6806, 0.1337, 0.7241, 0.08915, 0.7241, 0.08915, 0.6806, 0.1337, 0.6806, 0.1783, 0.5936, 0.1337, 0.5936, 0.1337, 0.5501, 0.1783, 0.5501, 0.1783, 0.6371, 0.1337, 0.6371, 0.1337, 0.5936, 0.1783, 0.5936, 0.1337, 0.6371, 0.08915, 0.6371, 0.08915, 0.5936, 0.1337, 0.5936, 0.08915, 0.5936, 0.04458, 0.5936, 0.04458, 0.5501, 0.08915, 0.5501, 0.08915, 0.6371, 0.04458, 0.6371, 0.04458, 0.5936, 0.08915, 0.5936, 0.04458, 0.6371, 3.116e-08, 0.6371, 3.116e-08, 0.5936, 0.04458, 0.5936, 0.2675, 0.5936, 0.2229, 0.5936, 0.2229, 0.5501, 0.2675, 0.5501, 0.2675, 0.6371, 0.2229, 0.6371, 0.2229, 0.5936, 0.2675, 0.5936, 0.2229, 0.6371, 0.1783, 0.6371, 0.1783, 0.5936, 0.2229, 0.5936, 0.2675, 0.4195, 0.2229, 0.4195, 0.2229, 0.376, 0.2675, 0.376, 0.2675, 0.463, 0.2229, 0.463, 0.2229, 0.4195, 0.2675, 0.4195, 0.2229, 0.463, 0.1783, 0.463, 0.1783, 0.4195, 0.2229, 0.4195, 0.08915, 0.463, 0.04458, 0.463, 0.08915, 0.4195])
me_cube.materials.append(mat_matte_chrome)
me_cube.use_remesh_preserve_volume = False
me_cube.use_remesh_preserve_attributes = False
me_cube.use_mirror_vertex_groups = False
me_cube.update()

# ---- objects
ob_cube = bpy.data.objects.new('Cube', me_cube)

# ---- transforms, parenting, visibility, modifiers, constraints
ob_cube.location = (0.0, 0.0, 0.0)
ob_cube.scale = (0.01462, 0.01215, 0.0105)
ob_cube.lock_rotations_4d = False
ob_cube.empty_display_type = 'ARROWS'
ob_cube.lineart.crease_threshold = 0.0

# ---- collection membership
col_collection_1.objects.link(ob_cube)

# ---- scene / render settings (as saved in the file)
scene.frame_start = 1; scene.frame_end = 250; scene.frame_set(1)
scene.render.engine = 'BLENDER_EEVEE_NEXT'
scene.render.resolution_percentage = 50
scene.render.dither_intensity = 0.0
scene.cycles.use_denoising = False
scene.cycles.samples = 128
scene.cycles.sampling_pattern = 'TABULATED_SOBOL'
scene.cycles.light_sampling_threshold = 0.0
scene.cycles.use_adaptive_sampling = False
scene.cycles.use_light_tree = False
scene.cycles.blur_glossy = 0.0
scene.cycles.sample_clamp_indirect = 0.0
scene.view_settings.view_transform = 'Standard'
scene.unit_settings.scale_length = 0.01
bpy.context.view_layer.update()

# ---- added for rendering (the .blend has no active camera and no usable light): camera, sun
cam_auto = bpy.data.cameras.new('AutoCamera')
cam_auto.lens = 50.0
cam_auto.sensor_width = 36.0
cam_auto.clip_end = 1000.0
ob_auto_camera = bpy.data.objects.new('AutoCamera', cam_auto)
scene.collection.objects.link(ob_auto_camera)
ob_auto_camera.location = (0.184697, -0.227476, 0.148336)
ob_auto_camera.rotation_euler = (1.09748, -7.21219e-08, 0.694738)
scene.camera = ob_auto_camera
light_auto_sun = bpy.data.lights.new('AutoSun', 'SUN')
light_auto_sun.energy = 3.0
light_auto_sun.angle = 0.0523599
ob_auto_sun = bpy.data.objects.new('AutoSun', light_auto_sun)
scene.collection.objects.link(ob_auto_sun)
ob_auto_sun.rotation_euler = (0.872665, 0.174533, 0.523599)
bpy.context.view_layer.update()
